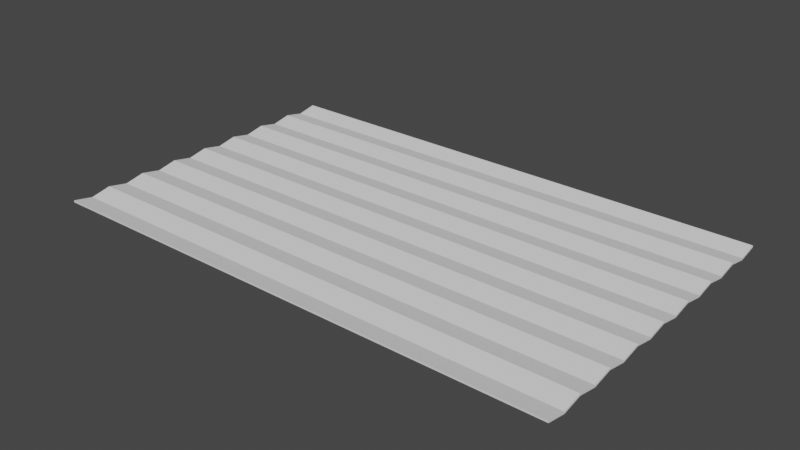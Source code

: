 # Source: Corrugated_Metal.blend  (saved by Blender 3.0.42; exported with 4.5.12 LTS)
import bpy
from mathutils import Matrix  # noqa: F401  (used for matrix-valued properties, if any)

bpy.ops.wm.read_factory_settings(use_empty=True)
scene = bpy.context.scene
scene.name = 'Scene'

# ---- collections
col_collection = bpy.data.collections.new('Collection'); scene.collection.children.link(col_collection)

# ---- world
world_world = bpy.data.worlds.new('World'); scene.world = world_world
world_world.use_nodes = True; world_world.node_tree.nodes.clear()
_N = world_world.node_tree.nodes; _L = world_world.node_tree.links
n0 = _N.new('ShaderNodeOutputWorld'); n0.name = 'World Output'; n0.location = (300, 300)
n1 = _N.new('ShaderNodeBackground'); n1.name = 'Background'; n1.location = (10, 300)
n1.inputs[0].default_value = (0.05088, 0.05088, 0.05088, 1.0)
_L.new(n1.outputs[0], n0.inputs[0])
n0.is_active_output = True
world_world.color = (0.05088, 0.05088, 0.05088)
world_world.use_sun_shadow = False
world_world.sun_shadow_jitter_overblur = 0.0

# ---- meshes
me_plane_002 = bpy.data.meshes.new('Plane.002')
me_plane_002.from_pydata([(-1.0, -1.0, 0.0), (1.0, -1.0, 0.0), (-1.0, 1.0, 0.0), (1.0, 1.0, 0.0), (-1.0, 0.0, 0.0), (1.0, 0.0, 0.0), (-1.0, -0.5, 0.0), (1.0, -0.5, 0.0), (1.0, 0.5, 0.0), (-1.0, 0.5, 0.0), (-1.0, 0.25, 0.0), (1.0, 0.25, 0.0), (1.0, 0.75, 0.0), (-1.0, 0.75, 0.0), (1.0, -0.25, 0.0), (-1.0, -0.25, 0.0), (-1.0, -0.75, 0.0), (1.0, -0.75, 0.0), (1.0, -0.625, -0.04152), (-1.0, -0.625, -0.04152), (-1.0, -0.875, -0.04152), (1.0, -0.875, -0.04152), (-1.0, -0.375, -0.04152), (1.0, -0.375, -0.04152), (1.0, -0.125, -0.04152), (-1.0, -0.125, -0.04152), (-1.0, 0.125, -0.04152), (1.0, 0.125, -0.04152), (1.0, 0.375, -0.04152), (-1.0, 0.375, -0.04152), (-1.0, 0.625, -0.04152), (1.0, 0.625, -0.04152), (1.0, 0.875, -0.04152), (-1.0, 0.875, -0.04152), (-2.269, -1.0, 0.0), (-2.269, 1.0, 0.0), (-2.269, 0.0, 0.0), (-2.269, -0.5, 0.0), (-2.269, 0.5, 0.0), (-2.269, 0.25, 0.0), (-2.269, 0.75, 0.0), (-2.269, -0.25, 0.0), (-2.269, -0.75, 0.0), (-2.269, -0.625, -0.04152), (-2.269, -0.875, -0.04152), (-2.269, -0.375, -0.04152), (-2.269, -0.125, -0.04152), (-2.269, 0.125, -0.04152), (-2.269, 0.375, -0.04152), (-2.269, 0.625, -0.04152), (-2.269, 0.875, -0.04152), (-1.0, -0.875, -0.02185), (-1.0, -1.0, 0.01967), (1.0, -1.0, 0.01967), (1.0, 0.875, -0.02185), (1.0, 1.0, 0.01967), (-1.0, 1.0, 0.01967), (-1.0, 0.125, -0.02185), (-1.0, -3.86e-11, 0.01967), (1.0, -0.125, -0.02185), (1.0, -3.86e-11, 0.01967), (-1.0, -0.375, -0.02185), (-1.0, -0.5, 0.01967), (1.0, -0.625, -0.02185), (1.0, -0.5, 0.01967), (1.0, 0.375, -0.02185), (1.0, 0.5, 0.01967), (-1.0, 0.625, -0.02185), (-1.0, 0.5, 0.01967), (-1.0, 0.375, -0.02185), (-1.0, 0.25, 0.01967), (1.0, 0.125, -0.02185), (1.0, 0.25, 0.01967), (1.0, 0.625, -0.02185), (1.0, 0.75, 0.01967), (-1.0, 0.875, -0.02185), (-1.0, 0.75, 0.01967), (1.0, -0.375, -0.02185), (1.0, -0.25, 0.01967), (-1.0, -0.125, -0.02185), (-1.0, -0.25, 0.01967), (-1.0, -0.625, -0.02185), (-1.0, -0.75, 0.01967), (1.0, -0.875, -0.02185), (1.0, -0.75, 0.01967), (-2.269, -0.875, -0.02185), (-2.269, -1.0, 0.01967), (-2.269, 0.125, -0.02185), (-2.269, -3.86e-11, 0.01967), (-2.269, -0.375, -0.02185), (-2.269, -0.5, 0.01967), (-2.269, 0.625, -0.02185), (-2.269, 0.5, 0.01967), (-2.269, 0.375, -0.02185), (-2.269, 0.25, 0.01967), (-2.269, 0.875, -0.02185), (-2.269, 0.75, 0.01967), (-2.269, -0.125, -0.02185), (-2.269, -0.25, 0.01967), (-2.269, -0.625, -0.02185), (-2.269, -0.75, 0.01967), (-2.269, 1.0, 0.01967)], [], [(33, 2, 3, 32), (25, 4, 5, 24), (19, 6, 7, 18), (29, 9, 8, 28), (26, 10, 11, 27), (30, 13, 12, 31), (22, 15, 14, 23), (20, 16, 17, 21), (16, 19, 18, 17), (0, 20, 21, 1), (6, 22, 23, 7), (15, 25, 24, 14), (4, 26, 27, 5), (10, 29, 28, 11), (9, 30, 31, 8), (13, 33, 32, 12), (22, 45, 41, 15), (13, 40, 50, 33), (33, 50, 35, 2), (9, 38, 49, 30), (19, 43, 37, 6), (29, 48, 38, 9), (4, 36, 47, 26), (15, 41, 46, 25), (25, 46, 36, 4), (10, 39, 48, 29), (20, 44, 42, 16), (30, 49, 40, 13), (6, 37, 45, 22), (16, 42, 43, 19), (0, 34, 44, 20), (26, 47, 39, 10), (75, 54, 55, 56), (79, 59, 60, 58), (81, 63, 64, 62), (69, 65, 66, 68), (57, 71, 72, 70), (67, 73, 74, 76), (61, 77, 78, 80), (51, 83, 84, 82), (82, 84, 63, 81), (52, 53, 83, 51), (62, 64, 77, 61), (80, 78, 59, 79), (58, 60, 71, 57), (70, 72, 65, 69), (68, 66, 73, 67), (76, 74, 54, 75), (61, 80, 98, 89), (76, 75, 95, 96), (75, 56, 101, 95), (68, 67, 91, 92), (81, 62, 90, 99), (69, 68, 92, 93), (58, 57, 87, 88), (80, 79, 97, 98), (79, 58, 88, 97), (70, 69, 93, 94), (51, 82, 100, 85), (67, 76, 96, 91), (62, 61, 89, 90), (82, 81, 99, 100), (52, 51, 85, 86), (57, 70, 94, 87), (42, 44, 85, 100), (24, 5, 60, 59), (7, 23, 77, 64), (41, 45, 89, 98), (23, 14, 78, 77), (12, 32, 54, 74), (36, 46, 97, 88), (14, 24, 59, 78), (39, 47, 87, 94), (18, 7, 64, 63), (38, 48, 93, 92), (44, 34, 86, 85), (40, 49, 91, 96), (21, 17, 84, 83), (47, 36, 88, 87), (28, 8, 66, 65), (35, 50, 95, 101), (45, 37, 90, 89), (5, 27, 71, 60), (17, 18, 63, 84), (49, 38, 92, 91), (48, 39, 94, 93), (11, 28, 65, 72), (50, 40, 96, 95), (34, 0, 52, 86), (27, 11, 72, 71), (0, 1, 53, 52), (46, 41, 98, 97), (2, 35, 101, 56), (32, 3, 55, 54), (1, 21, 83, 53), (43, 42, 100, 99), (31, 12, 74, 73), (3, 2, 56, 55), (37, 43, 99, 90), (8, 31, 73, 66)])
_uv = me_plane_002.uv_layers.new(name='UVMap')
_uv.uv.foreach_set('vector', [0.0, 0.9375, 0.0, 1.0, 1.0, 1.0, 1.0, 0.9375, 0.0, 0.4375, 0.0, 0.5, 1.0, 0.5, 1.0, 0.4375, 0.0, 0.1875, 0.0, 0.25, 1.0, 0.25, 1.0, 0.1875, 0.0, 0.6875, 0.0, 0.75, 1.0, 0.75, 1.0, 0.6875, 0.0, 0.5625, 0.0, 0.625, 1.0, 0.625, 1.0, 0.5625, 0.0, 0.8125, 0.0, 0.875, 1.0, 0.875, 1.0, 0.8125, 0.0, 0.3125, 0.0, 0.375, 1.0, 0.375, 1.0, 0.3125, 0.0, 0.0625, 0.0, 0.125, 1.0, 0.125, 1.0, 0.0625, 0.0, 0.125, 0.0, 0.1875, 1.0, 0.1875, 1.0, 0.125, 0.0, 0.0, 0.0, 0.0625, 1.0, 0.0625, 1.0, 0.0, 0.0, 0.25, 0.0, 0.3125, 1.0, 0.3125, 1.0, 0.25, 0.0, 0.375, 0.0, 0.4375, 1.0, 0.4375, 1.0, 0.375, 0.0, 0.5, 0.0, 0.5625, 1.0, 0.5625, 1.0, 0.5, 0.0, 0.625, 0.0, 0.6875, 1.0, 0.6875, 1.0, 0.625, 0.0, 0.75, 0.0, 0.8125, 1.0, 0.8125, 1.0, 0.75, 0.0, 0.875, 0.0, 0.9375, 1.0, 0.9375, 1.0, 0.875, 0.0, 0.3125, 0.0, 0.3125, 0.0, 0.375, 0.0, 0.375, 0.0, 0.875, 0.0, 0.875, 0.0, 0.9375, 0.0, 0.9375, 0.0, 0.9375, 0.0, 0.9375, 0.0, 1.0, 0.0, 1.0, 0.0, 0.75, 0.0, 0.75, 0.0, 0.8125, 0.0, 0.8125, 0.0, 0.1875, 0.0, 0.1875, 0.0, 0.25, 0.0, 0.25, 0.0, 0.6875, 0.0, 0.6875, 0.0, 0.75, 0.0, 0.75, 0.0, 0.5, 0.0, 0.5, 0.0, 0.5625, 0.0, 0.5625, 0.0, 0.375, 0.0, 0.375, 0.0, 0.4375, 0.0, 0.4375, 0.0, 0.4375, 0.0, 0.4375, 0.0, 0.5, 0.0, 0.5, 0.0, 0.625, 0.0, 0.625, 0.0, 0.6875, 0.0, 0.6875, 0.0, 0.0625, 0.0, 0.0625, 0.0, 0.125, 0.0, 0.125, 0.0, 0.8125, 0.0, 0.8125, 0.0, 0.875, 0.0, 0.875, 0.0, 0.25, 0.0, 0.25, 0.0, 0.3125, 0.0, 0.3125, 0.0, 0.125, 0.0, 0.125, 0.0, 0.1875, 0.0, 0.1875, 0.0, 0.0, 0.0, 0.0, 0.0, 0.0625, 0.0, 0.0625, 0.0, 0.5625, 0.0, 0.5625, 0.0, 0.625, 0.0, 0.625, 0.0, 0.9375, 1.0, 0.9375, 1.0, 1.0, 0.0, 1.0, 0.0, 0.4375, 1.0, 0.4375, 1.0, 0.5, 0.0, 0.5, 0.0, 0.1875, 1.0, 0.1875, 1.0, 0.25, 0.0, 0.25, 0.0, 0.6875, 1.0, 0.6875, 1.0, 0.75, 0.0, 0.75, 0.0, 0.5625, 1.0, 0.5625, 1.0, 0.625, 0.0, 0.625, 0.0, 0.8125, 1.0, 0.8125, 1.0, 0.875, 0.0, 0.875, 0.0, 0.3125, 1.0, 0.3125, 1.0, 0.375, 0.0, 0.375, 0.0, 0.0625, 1.0, 0.0625, 1.0, 0.125, 0.0, 0.125, 0.0, 0.125, 1.0, 0.125, 1.0, 0.1875, 0.0, 0.1875, 0.0, 0.0, 1.0, 0.0, 1.0, 0.0625, 0.0, 0.0625, 0.0, 0.25, 1.0, 0.25, 1.0, 0.3125, 0.0, 0.3125, 0.0, 0.375, 1.0, 0.375, 1.0, 0.4375, 0.0, 0.4375, 0.0, 0.5, 1.0, 0.5, 1.0, 0.5625, 0.0, 0.5625, 0.0, 0.625, 1.0, 0.625, 1.0, 0.6875, 0.0, 0.6875, 0.0, 0.75, 1.0, 0.75, 1.0, 0.8125, 0.0, 0.8125, 0.0, 0.875, 1.0, 0.875, 1.0, 0.9375, 0.0, 0.9375, 0.0, 0.3125, 0.0, 0.375, 0.0, 0.375, 0.0, 0.3125, 0.0, 0.875, 0.0, 0.9375, 0.0, 0.9375, 0.0, 0.875, 0.0, 0.9375, 0.0, 1.0, 0.0, 1.0, 0.0, 0.9375, 0.0, 0.75, 0.0, 0.8125, 0.0, 0.8125, 0.0, 0.75, 0.0, 0.1875, 0.0, 0.25, 0.0, 0.25, 0.0, 0.1875, 0.0, 0.6875, 0.0, 0.75, 0.0, 0.75, 0.0, 0.6875, 0.0, 0.5, 0.0, 0.5625, 0.0, 0.5625, 0.0, 0.5, 0.0, 0.375, 0.0, 0.4375, 0.0, 0.4375, 0.0, 0.375, 0.0, 0.4375, 0.0, 0.5, 0.0, 0.5, 0.0, 0.4375, 0.0, 0.625, 0.0, 0.6875, 0.0, 0.6875, 0.0, 0.625, 0.0, 0.0625, 0.0, 0.125, 0.0, 0.125, 0.0, 0.0625, 0.0, 0.8125, 0.0, 0.875, 0.0, 0.875, 0.0, 0.8125, 0.0, 0.25, 0.0, 0.3125, 0.0, 0.3125, 0.0, 0.25, 0.0, 0.125, 0.0, 0.1875, 0.0, 0.1875, 0.0, 0.125, 0.0, 0.0, 0.0, 0.0625, 0.0, 0.0625, 0.0, 0.0, 0.0, 0.5625, 0.0, 0.625, 0.0, 0.625, 0.0, 0.5625, 0.0, 0.125, 0.0, 0.0625, 0.0, 0.0625, 0.0, 0.125, 1.0, 0.4375, 1.0, 0.5, 1.0, 0.5, 1.0, 0.4375, 1.0, 0.25, 1.0, 0.3125, 1.0, 0.3125, 1.0, 0.25, 0.0, 0.375, 0.0, 0.3125, 0.0, 0.3125, 0.0, 0.375, 1.0, 0.3125, 1.0, 0.375, 1.0, 0.375, 1.0, 0.3125, 1.0, 0.875, 1.0, 0.9375, 1.0, 0.9375, 1.0, 0.875, 0.0, 0.5, 0.0, 0.4375, 0.0, 0.4375, 0.0, 0.5, 1.0, 0.375, 1.0, 0.4375, 1.0, 0.4375, 1.0, 0.375, 0.0, 0.625, 0.0, 0.5625, 0.0, 0.5625, 0.0, 0.625, 1.0, 0.1875, 1.0, 0.25, 1.0, 0.25, 1.0, 0.1875, 0.0, 0.75, 0.0, 0.6875, 0.0, 0.6875, 0.0, 0.75, 0.0, 0.0625, 0.0, 0.0, 0.0, 0.0, 0.0, 0.0625, 0.0, 0.875, 0.0, 0.8125, 0.0, 0.8125, 0.0, 0.875, 1.0, 0.0625, 1.0, 0.125, 1.0, 0.125, 1.0, 0.0625, 0.0, 0.5625, 0.0, 0.5, 0.0, 0.5, 0.0, 0.5625, 1.0, 0.6875, 1.0, 0.75, 1.0, 0.75, 1.0, 0.6875, 0.0, 1.0, 0.0, 0.9375, 0.0, 0.9375, 0.0, 1.0, 0.0, 0.3125, 0.0, 0.25, 0.0, 0.25, 0.0, 0.3125, 1.0, 0.5, 1.0, 0.5625, 1.0, 0.5625, 1.0, 0.5, 1.0, 0.125, 1.0, 0.1875, 1.0, 0.1875, 1.0, 0.125, 0.0, 0.8125, 0.0, 0.75, 0.0, 0.75, 0.0, 0.8125, 0.0, 0.6875, 0.0, 0.625, 0.0, 0.625, 0.0, 0.6875, 1.0, 0.625, 1.0, 0.6875, 1.0, 0.6875, 1.0, 0.625, 0.0, 0.9375, 0.0, 0.875, 0.0, 0.875, 0.0, 0.9375, 0.0, 0.0, 0.0, 0.0, 0.0, 0.0, 0.0, 0.0, 1.0, 0.5625, 1.0, 0.625, 1.0, 0.625, 1.0, 0.5625, 0.0, 0.0, 1.0, 0.0, 1.0, 0.0, 0.0, 0.0, 0.0, 0.4375, 0.0, 0.375, 0.0, 0.375, 0.0, 0.4375, 0.0, 1.0, 0.0, 1.0, 0.0, 1.0, 0.0, 1.0, 1.0, 0.9375, 1.0, 1.0, 1.0, 1.0, 1.0, 0.9375, 1.0, 0.0, 1.0, 0.0625, 1.0, 0.0625, 1.0, 0.0, 0.0, 0.1875, 0.0, 0.125, 0.0, 0.125, 0.0, 0.1875, 1.0, 0.8125, 1.0, 0.875, 1.0, 0.875, 1.0, 0.8125, 1.0, 1.0, 0.0, 1.0, 0.0, 1.0, 1.0, 1.0, 0.0, 0.25, 0.0, 0.1875, 0.0, 0.1875, 0.0, 0.25, 1.0, 0.75, 1.0, 0.8125, 1.0, 0.8125, 1.0, 0.75])
me_plane_002.use_remesh_fix_poles = True
me_plane_002.use_remesh_preserve_attributes = False
me_plane_002.update()

# ---- objects
ob_plane_001 = bpy.data.objects.new('Plane.001', me_plane_002)

# ---- transforms, parenting, visibility, modifiers, constraints
ob_plane_001.location = (0.0, -0.3888, 0.0)
ob_plane_001.scale = (2.458, 2.458, 1.481)

# ---- collection membership
col_collection.objects.link(ob_plane_001)

# ---- scene / render settings (as saved in the file)
scene.frame_start = 1; scene.frame_end = 250; scene.frame_set(1)
scene.render.engine = 'BLENDER_EEVEE_NEXT'
scene.cycles.sampling_pattern = 'TABULATED_SOBOL'
scene.cycles.use_light_tree = False
scene.view_settings.view_transform = 'Filmic'
bpy.context.view_layer.update()

# ---- added for rendering (the .blend has no active camera and no usable light): camera, sun
cam_auto = bpy.data.cameras.new('AutoCamera')
cam_auto.lens = 50.0
cam_auto.sensor_width = 36.0
cam_auto.clip_end = 1000.0
ob_auto_camera = bpy.data.objects.new('AutoCamera', cam_auto)
scene.collection.objects.link(ob_auto_camera)
ob_auto_camera.location = (7.15649, -10.8479, 6.9565)
ob_auto_camera.rotation_euler = (1.09748, -7.21219e-08, 0.694738)
scene.camera = ob_auto_camera
light_auto_sun = bpy.data.lights.new('AutoSun', 'SUN')
light_auto_sun.energy = 3.0
light_auto_sun.angle = 0.0523599
ob_auto_sun = bpy.data.objects.new('AutoSun', light_auto_sun)
scene.collection.objects.link(ob_auto_sun)
ob_auto_sun.rotation_euler = (0.872665, 0.174533, 0.523599)
bpy.context.view_layer.update()
